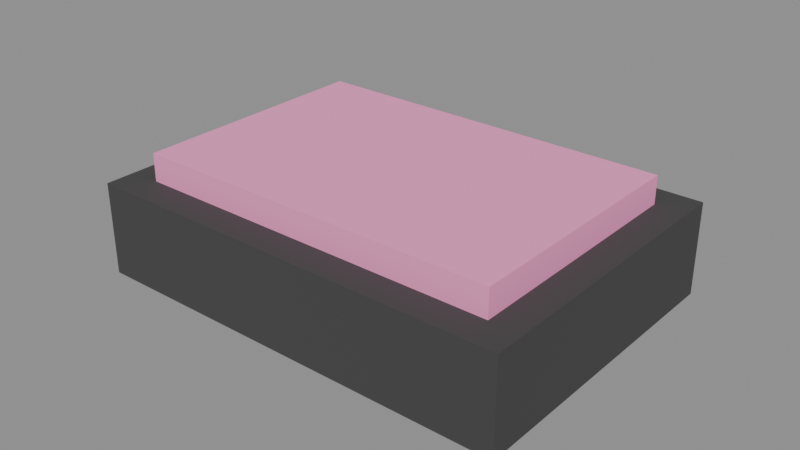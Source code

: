 # Source: source.blend  (saved by Blender 5.2.45; exported with 4.5.12 LTS)
import bpy
from mathutils import Matrix  # noqa: F401  (used for matrix-valued properties, if any)

bpy.ops.wm.read_factory_settings(use_empty=True)
scene = bpy.context.scene
scene.name = 'Scene'

# ---- images (referenced by path relative to the original .blend; pixels are not part of the script)
import os
ASSET_DIR = os.environ.get("B2B_ASSET_DIR", "")  # directory of the original .blend (textures are referenced by path, not embedded)
HERE = os.path.dirname(os.path.abspath(__file__))  # packed textures are extracted next to this script under _unpacked/

def load_image(name, relpath, width, height, colorspace="sRGB"):
    """Load a texture the original file referenced (path relative to the .blend, or extracted next to this script)."""
    p = next((c for c in (os.path.join(HERE, relpath), os.path.join(ASSET_DIR, relpath)) if relpath and os.path.exists(c)), "")
    if p:
        img = bpy.data.images.load(p, check_existing=True)
        img.name = name
    else:  # same state as the original file: an image datablock whose file is absent (Cycles renders it pink)
        img = bpy.data.images.new(name, width, height)
        img.source = "FILE"
        img.filepath = "//" + (relpath or name)
    img.colorspace_settings.name = colorspace
    return img
img_palette_png = load_image('palette.png', '_unpacked/palette.cadebe72.png', 2508, 2508, 'sRGB')

# ---- materials (node trees are filled in below, after node groups)
mat_sharedpalette_v001 = bpy.data.materials.new('SharedPalette_v001')

# ---- material node trees
mat_sharedpalette_v001.use_nodes = True; mat_sharedpalette_v001.node_tree.nodes.clear()
_N = mat_sharedpalette_v001.node_tree.nodes; _L = mat_sharedpalette_v001.node_tree.links
n0 = _N.new('ShaderNodeBsdfPrincipled'); n0.name = 'Principled BSDF'; n0.location = (-200, 100)
n0.inputs[2].default_value = 0.8
n0.inputs[10].default_value = 0.005
n1 = _N.new('ShaderNodeOutputMaterial'); n1.name = 'Material Output'; n1.location = (200, 100)
n2 = _N.new('ShaderNodeTexImage'); n2.name = 'Image Texture'; n2.location = (0, 0)
n2.image = img_palette_png
n2.interpolation = 'Closest'
_L.new(n0.outputs[0], n1.inputs[0])
_L.new(n2.outputs[0], n0.inputs[0])
n1.is_active_output = True

# ---- meshes
me_cube = bpy.data.meshes.new('Cube')
me_cube.from_pydata([(-0.07, -0.05, -0.015), (-0.07, -0.05, 0.015), (-0.07, 0.05, -0.015), (-0.07, 0.05, 0.015), (0.07, -0.05, -0.015), (0.07, -0.05, 0.015), (0.07, 0.05, -0.015), (0.07, 0.05, 0.015)], [], [(1, 2, 0), (3, 6, 2), (7, 4, 6), (5, 0, 4), (6, 0, 2), (3, 5, 7), (1, 3, 2), (3, 7, 6), (7, 5, 4), (5, 1, 0), (6, 4, 0), (3, 1, 5)])
_uv = me_cube.uv_layers.new(name='UVMap')
_uv.uv.foreach_set('vector', [0.3906, 0.5154, 0.3906, 0.5154, 0.3906, 0.5154, 0.3906, 0.5154, 0.3906, 0.5154, 0.3906, 0.5154, 0.3906, 0.5154, 0.3906, 0.5154, 0.3906, 0.5154, 0.3906, 0.5154, 0.3906, 0.5154, 0.3906, 0.5154, 0.3906, 0.5154, 0.3906, 0.5154, 0.3906, 0.5154, 0.3906, 0.5154, 0.3906, 0.5154, 0.3906, 0.5154, 0.3906, 0.5154, 0.3906, 0.5154, 0.3906, 0.5154, 0.3906, 0.5154, 0.3906, 0.5154, 0.3906, 0.5154, 0.3906, 0.5154, 0.3906, 0.5154, 0.3906, 0.5154, 0.3906, 0.5154, 0.3906, 0.5154, 0.3906, 0.5154, 0.3906, 0.5154, 0.3906, 0.5154, 0.3906, 0.5154, 0.3906, 0.5154, 0.3906, 0.5154, 0.3906, 0.5154])
me_cube.materials.append(mat_sharedpalette_v001)
me_cube.update()
me_cube_001 = bpy.data.meshes.new('Cube.001')
me_cube_001.from_pydata([(-0.06, -0.04, -0.006), (-0.06, -0.04, 0.006), (-0.06, 0.04, -0.006), (-0.06, 0.04, 0.006), (0.06, -0.04, -0.006), (0.06, -0.04, 0.006), (0.06, 0.04, -0.006), (0.06, 0.04, 0.006)], [], [(1, 2, 0), (3, 6, 2), (7, 4, 6), (5, 0, 4), (6, 0, 2), (3, 5, 7), (1, 3, 2), (3, 7, 6), (7, 5, 4), (5, 1, 0), (6, 4, 0), (3, 1, 5)])
_uv = me_cube_001.uv_layers.new(name='UVMap')
_uv.uv.foreach_set('vector', [0.172, 0.9531, 0.172, 0.9531, 0.172, 0.9531, 0.172, 0.9531, 0.172, 0.9531, 0.172, 0.9531, 0.172, 0.9531, 0.172, 0.9531, 0.172, 0.9531, 0.172, 0.9531, 0.172, 0.9531, 0.172, 0.9531, 0.172, 0.9531, 0.172, 0.9531, 0.172, 0.9531, 0.172, 0.9531, 0.172, 0.9531, 0.172, 0.9531, 0.172, 0.9531, 0.172, 0.9531, 0.172, 0.9531, 0.172, 0.9531, 0.172, 0.9531, 0.172, 0.9531, 0.172, 0.9531, 0.172, 0.9531, 0.172, 0.9531, 0.172, 0.9531, 0.172, 0.9531, 0.172, 0.9531, 0.172, 0.9531, 0.172, 0.9531, 0.172, 0.9531, 0.172, 0.9531, 0.172, 0.9531, 0.172, 0.9531])
me_cube_001.materials.append(mat_sharedpalette_v001)
me_cube_001.update()

# ---- objects
ob_case = bpy.data.objects.new('Case', me_cube)
ob_ink_surface = bpy.data.objects.new('Ink surface', me_cube_001)

# ---- transforms, parenting, visibility, modifiers, constraints
ob_case.location = (0.0, 0.0, 0.015)
ob_ink_surface.location = (0.0, 0.0, 0.033)

# ---- collection membership
scene.collection.objects.link(ob_case)
scene.collection.objects.link(ob_ink_surface)

# ---- scene / render settings (as saved in the file)
scene.frame_start = 1; scene.frame_end = 250; scene.frame_set(1)
scene.render.engine = 'BLENDER_EEVEE_NEXT'
scene.render.bake_bias = 0.0
scene.render.bake_samples = 0
scene.render.compositor_device = 'GPU'
scene.eevee.use_volume_custom_range = False
scene.eevee.fast_gi_thickness_near = 0.1
scene.eevee.fast_gi_thickness_far = 0.0
scene.eevee.ray_tracing_options.screen_trace_thickness = 0.1
bpy.context.view_layer.update()

# ---- added for rendering (the .blend has no active camera and no usable light): camera, sun + grey world if the file has none
cam_auto = bpy.data.cameras.new('AutoCamera')
cam_auto.lens = 50.0
cam_auto.sensor_width = 36.0
cam_auto.clip_end = 1000.0
ob_auto_camera = bpy.data.objects.new('AutoCamera', cam_auto)
scene.collection.objects.link(ob_auto_camera)
ob_auto_camera.location = (0.185045, -0.222054, 0.167536)
ob_auto_camera.rotation_euler = (1.09748, -7.21219e-08, 0.694738)
scene.camera = ob_auto_camera
light_auto_sun = bpy.data.lights.new('AutoSun', 'SUN')
light_auto_sun.energy = 3.0
light_auto_sun.angle = 0.0523599
ob_auto_sun = bpy.data.objects.new('AutoSun', light_auto_sun)
scene.collection.objects.link(ob_auto_sun)
ob_auto_sun.rotation_euler = (0.872665, 0.174533, 0.523599)
if scene.world is None:
    world_auto = bpy.data.worlds.new('AutoWorld')
    world_auto.color = (0.3, 0.3, 0.3)
    scene.world = world_auto
bpy.context.view_layer.update()
